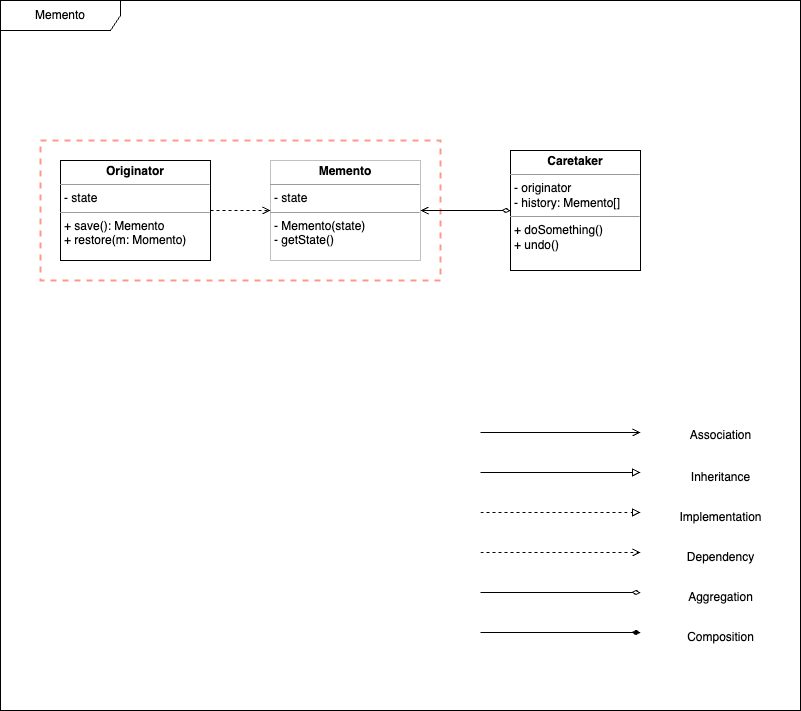

The diagram above was exported from draw.io. Its source (the exported page's mxGraphModel, read from the mxfile embedded in the PNG):
<mxGraphModel dx="1663" dy="776" grid="1" gridSize="10" guides="1" tooltips="1" connect="1" arrows="1" fold="1" page="1" pageScale="1" pageWidth="1169" pageHeight="827" background="#ffffff" math="0" shadow="0">
  <root>
    <mxCell id="0" />
    <mxCell id="1" parent="0" />
    <mxCell id="ri7gf-r3IB7x3LlRBh5b-41" value="" style="rounded=0;whiteSpace=wrap;html=1;fillColor=none;strokeColor=#ff9987;strokeWidth=2;dashed=1;" vertex="1" parent="1">
      <mxGeometry x="80" y="260" width="400" height="140" as="geometry" />
    </mxCell>
    <mxCell id="C7NLP2P90zVWdkbIFHVU-33" value="Memento" style="shape=umlFrame;whiteSpace=wrap;html=1;pointerEvents=0;width=120;height=30;" parent="1" vertex="1">
      <mxGeometry x="40" y="120" width="800" height="710" as="geometry" />
    </mxCell>
    <mxCell id="C7NLP2P90zVWdkbIFHVU-16" style="edgeStyle=orthogonalEdgeStyle;rounded=0;orthogonalLoop=1;jettySize=auto;html=1;exitX=1;exitY=0.5;exitDx=0;exitDy=0;endArrow=block;endFill=0;" parent="1" edge="1">
      <mxGeometry relative="1" as="geometry">
        <mxPoint x="520" y="592" as="sourcePoint" />
        <mxPoint x="680" y="592" as="targetPoint" />
      </mxGeometry>
    </mxCell>
    <mxCell id="C7NLP2P90zVWdkbIFHVU-22" style="edgeStyle=orthogonalEdgeStyle;rounded=0;orthogonalLoop=1;jettySize=auto;html=1;exitX=1;exitY=0.5;exitDx=0;exitDy=0;dashed=1;endArrow=block;endFill=0;" parent="1" edge="1">
      <mxGeometry relative="1" as="geometry">
        <mxPoint x="520" y="632" as="sourcePoint" />
        <mxPoint x="680" y="632" as="targetPoint" />
      </mxGeometry>
    </mxCell>
    <mxCell id="C7NLP2P90zVWdkbIFHVU-23" style="edgeStyle=orthogonalEdgeStyle;rounded=0;orthogonalLoop=1;jettySize=auto;html=1;exitX=1;exitY=0.5;exitDx=0;exitDy=0;dashed=1;endArrow=open;endFill=0;" parent="1" edge="1">
      <mxGeometry relative="1" as="geometry">
        <mxPoint x="520" y="672" as="sourcePoint" />
        <mxPoint x="680" y="672" as="targetPoint" />
      </mxGeometry>
    </mxCell>
    <mxCell id="C7NLP2P90zVWdkbIFHVU-24" style="edgeStyle=orthogonalEdgeStyle;rounded=0;orthogonalLoop=1;jettySize=auto;html=1;exitX=1;exitY=0.5;exitDx=0;exitDy=0;endArrow=diamondThin;endFill=0;" parent="1" edge="1">
      <mxGeometry relative="1" as="geometry">
        <mxPoint x="520" y="712" as="sourcePoint" />
        <mxPoint x="680" y="712" as="targetPoint" />
      </mxGeometry>
    </mxCell>
    <mxCell id="C7NLP2P90zVWdkbIFHVU-25" style="edgeStyle=orthogonalEdgeStyle;rounded=0;orthogonalLoop=1;jettySize=auto;html=1;exitX=1;exitY=0.5;exitDx=0;exitDy=0;endArrow=open;endFill=0;" parent="1" edge="1">
      <mxGeometry relative="1" as="geometry">
        <mxPoint x="520" y="552" as="sourcePoint" />
        <mxPoint x="680" y="552" as="targetPoint" />
      </mxGeometry>
    </mxCell>
    <mxCell id="C7NLP2P90zVWdkbIFHVU-26" style="edgeStyle=orthogonalEdgeStyle;rounded=0;orthogonalLoop=1;jettySize=auto;html=1;exitX=1;exitY=0.5;exitDx=0;exitDy=0;endArrow=diamondThin;endFill=1;" parent="1" edge="1">
      <mxGeometry relative="1" as="geometry">
        <mxPoint x="520" y="752" as="sourcePoint" />
        <mxPoint x="680" y="752" as="targetPoint" />
      </mxGeometry>
    </mxCell>
    <mxCell id="C7NLP2P90zVWdkbIFHVU-27" value="Association" style="text;html=1;align=center;verticalAlign=middle;resizable=0;points=[];autosize=1;strokeColor=none;fillColor=none;" parent="1" vertex="1">
      <mxGeometry x="720" y="540" width="80" height="30" as="geometry" />
    </mxCell>
    <mxCell id="C7NLP2P90zVWdkbIFHVU-28" value="Inheritance" style="text;html=1;align=center;verticalAlign=middle;resizable=0;points=[];autosize=1;strokeColor=none;fillColor=none;" parent="1" vertex="1">
      <mxGeometry x="720" y="582" width="80" height="30" as="geometry" />
    </mxCell>
    <mxCell id="C7NLP2P90zVWdkbIFHVU-29" value="Implementation" style="text;html=1;align=center;verticalAlign=middle;resizable=0;points=[];autosize=1;strokeColor=none;fillColor=none;" parent="1" vertex="1">
      <mxGeometry x="705" y="622" width="110" height="30" as="geometry" />
    </mxCell>
    <mxCell id="C7NLP2P90zVWdkbIFHVU-30" value="Dependency" style="text;html=1;align=center;verticalAlign=middle;resizable=0;points=[];autosize=1;strokeColor=none;fillColor=none;" parent="1" vertex="1">
      <mxGeometry x="715" y="662" width="90" height="30" as="geometry" />
    </mxCell>
    <mxCell id="C7NLP2P90zVWdkbIFHVU-31" value="Aggregation" style="text;html=1;align=center;verticalAlign=middle;resizable=0;points=[];autosize=1;strokeColor=none;fillColor=none;" parent="1" vertex="1">
      <mxGeometry x="715" y="702" width="90" height="30" as="geometry" />
    </mxCell>
    <mxCell id="C7NLP2P90zVWdkbIFHVU-32" value="Composition" style="text;html=1;align=center;verticalAlign=middle;resizable=0;points=[];autosize=1;strokeColor=none;fillColor=none;" parent="1" vertex="1">
      <mxGeometry x="715" y="742" width="90" height="30" as="geometry" />
    </mxCell>
    <mxCell id="ri7gf-r3IB7x3LlRBh5b-9" value="&lt;p style=&quot;margin:0px;margin-top:4px;text-align:center;&quot;&gt;&lt;b&gt;Originator&lt;/b&gt;&lt;/p&gt;&lt;hr size=&quot;1&quot;&gt;&lt;p style=&quot;margin:0px;margin-left:4px;&quot;&gt;- state&lt;/p&gt;&lt;hr size=&quot;1&quot;&gt;&lt;p style=&quot;margin:0px;margin-left:4px;&quot;&gt;&lt;span style=&quot;background-color: initial;&quot;&gt;+ save(): Memento&lt;/span&gt;&lt;br&gt;&lt;/p&gt;&lt;p style=&quot;margin:0px;margin-left:4px;&quot;&gt;&lt;span style=&quot;background-color: initial;&quot;&gt;+ restore(m: Momento)&lt;/span&gt;&lt;/p&gt;" style="verticalAlign=top;align=left;overflow=fill;fontSize=12;fontFamily=Helvetica;html=1;whiteSpace=wrap;" vertex="1" parent="1">
      <mxGeometry x="100" y="280" width="150" height="100" as="geometry" />
    </mxCell>
    <mxCell id="ri7gf-r3IB7x3LlRBh5b-38" value="&lt;p style=&quot;margin:0px;margin-top:4px;text-align:center;&quot;&gt;&lt;b&gt;Memento&lt;/b&gt;&lt;/p&gt;&lt;hr size=&quot;1&quot;&gt;&lt;p style=&quot;margin:0px;margin-left:4px;&quot;&gt;- state&lt;/p&gt;&lt;hr size=&quot;1&quot;&gt;&lt;p style=&quot;margin:0px;margin-left:4px;&quot;&gt;&lt;span style=&quot;background-color: initial;&quot;&gt;- Memento(state)&lt;/span&gt;&lt;br&gt;&lt;/p&gt;&lt;p style=&quot;margin:0px;margin-left:4px;&quot;&gt;&lt;span style=&quot;background-color: initial;&quot;&gt;- getState()&lt;/span&gt;&lt;/p&gt;" style="verticalAlign=top;align=left;overflow=fill;fontSize=12;fontFamily=Helvetica;html=1;whiteSpace=wrap;strokeColor=#c0c0c0;" vertex="1" parent="1">
      <mxGeometry x="310" y="280" width="150" height="100" as="geometry" />
    </mxCell>
    <mxCell id="ri7gf-r3IB7x3LlRBh5b-39" value="&lt;p style=&quot;margin:0px;margin-top:4px;text-align:center;&quot;&gt;&lt;b&gt;Caretaker&lt;/b&gt;&lt;/p&gt;&lt;hr size=&quot;1&quot;&gt;&lt;p style=&quot;margin:0px;margin-left:4px;&quot;&gt;- originator&lt;/p&gt;&lt;p style=&quot;margin:0px;margin-left:4px;&quot;&gt;- history: Memento[]&lt;/p&gt;&lt;hr size=&quot;1&quot;&gt;&lt;p style=&quot;margin:0px;margin-left:4px;&quot;&gt;&lt;span style=&quot;background-color: initial;&quot;&gt;+ doSomething()&lt;/span&gt;&lt;br&gt;&lt;/p&gt;&lt;p style=&quot;margin:0px;margin-left:4px;&quot;&gt;&lt;span style=&quot;background-color: initial;&quot;&gt;+ undo()&lt;/span&gt;&lt;/p&gt;" style="verticalAlign=top;align=left;overflow=fill;fontSize=12;fontFamily=Helvetica;html=1;whiteSpace=wrap;" vertex="1" parent="1">
      <mxGeometry x="550" y="270" width="130" height="120" as="geometry" />
    </mxCell>
    <mxCell id="ri7gf-r3IB7x3LlRBh5b-40" style="edgeStyle=orthogonalEdgeStyle;rounded=0;orthogonalLoop=1;jettySize=auto;html=1;exitX=1;exitY=0.5;exitDx=0;exitDy=0;dashed=1;endArrow=open;endFill=0;entryX=0;entryY=0.5;entryDx=0;entryDy=0;" edge="1" parent="1" source="ri7gf-r3IB7x3LlRBh5b-9" target="ri7gf-r3IB7x3LlRBh5b-38">
      <mxGeometry relative="1" as="geometry">
        <mxPoint x="290" y="470" as="sourcePoint" />
        <mxPoint x="450" y="470" as="targetPoint" />
      </mxGeometry>
    </mxCell>
    <mxCell id="ri7gf-r3IB7x3LlRBh5b-42" style="edgeStyle=orthogonalEdgeStyle;rounded=0;orthogonalLoop=1;jettySize=auto;html=1;endArrow=diamondThin;endFill=0;entryX=0;entryY=0.5;entryDx=0;entryDy=0;startArrow=open;startFill=0;" edge="1" parent="1" source="ri7gf-r3IB7x3LlRBh5b-38" target="ri7gf-r3IB7x3LlRBh5b-39">
      <mxGeometry relative="1" as="geometry">
        <mxPoint x="530" y="510" as="sourcePoint" />
        <mxPoint x="690" y="510" as="targetPoint" />
      </mxGeometry>
    </mxCell>
  </root>
</mxGraphModel>